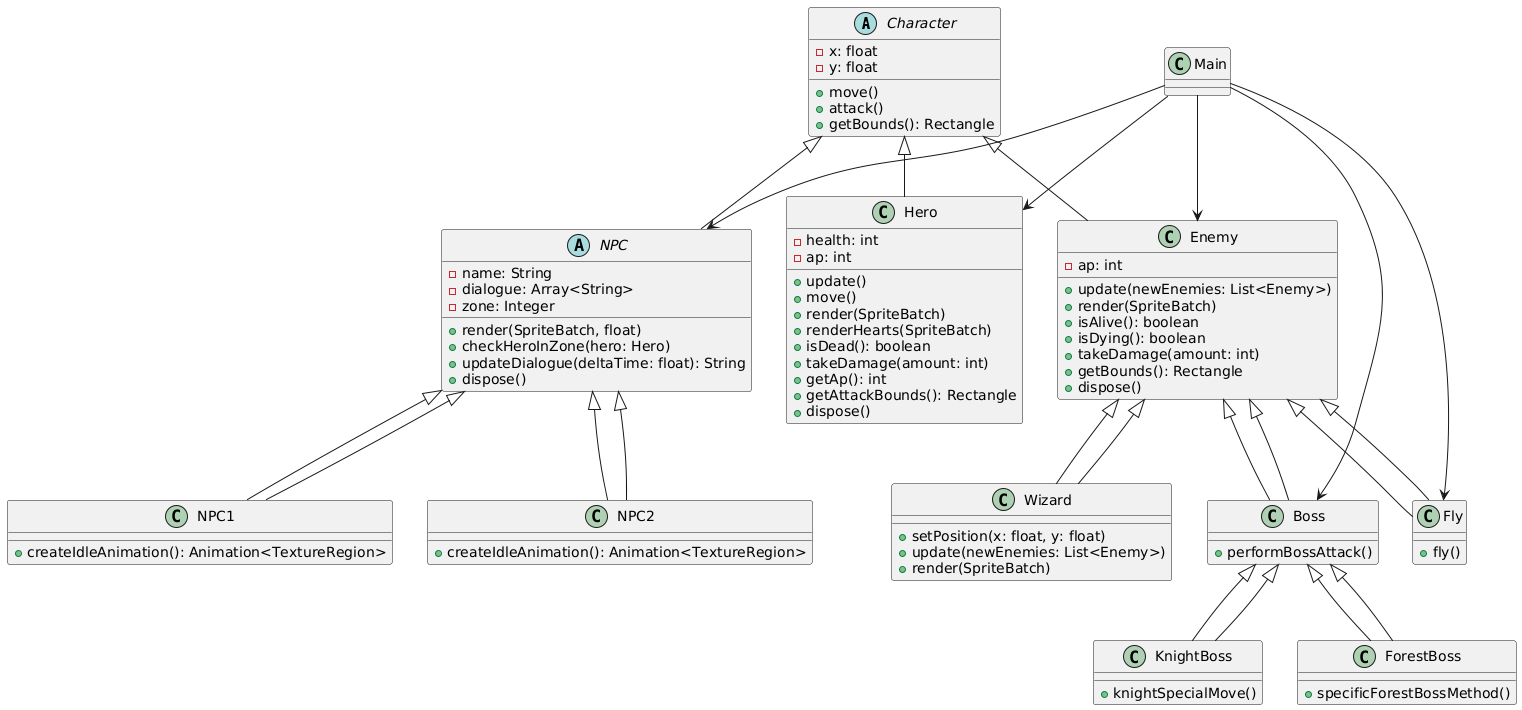

The diagram above was rendered by PlantUML. Its source (embedded in the PNG):
@startuml
abstract class Character {
    - x: float
    - y: float
    + move()
    + attack()
    + getBounds(): Rectangle
}

class Hero extends Character {
    - health: int
    - ap: int
    + update()
    + move()
    + render(SpriteBatch)
    + renderHearts(SpriteBatch)
    + isDead(): boolean
    + takeDamage(amount: int)
    + getAp(): int
    + getAttackBounds(): Rectangle
    + dispose()
}

class Enemy extends Character {
    - ap: int
    + update(newEnemies: List<Enemy>)
    + render(SpriteBatch)
    + isAlive(): boolean
    + isDying(): boolean
    + takeDamage(amount: int)
    + getBounds(): Rectangle
    + dispose()
}

class Wizard extends Enemy {
    + setPosition(x: float, y: float)
    + update(newEnemies: List<Enemy>)
    + render(SpriteBatch)
}

class Fly extends Enemy {
    + fly()
}

class Boss extends Enemy {
    + performBossAttack()
}

class KnightBoss extends Boss {
    + knightSpecialMove()
}

class ForestBoss extends Boss {
    + specificForestBossMethod()
}

abstract class NPC extends Character {
    - name: String
    - dialogue: Array<String>
    - zone: Integer
    + render(SpriteBatch, float)
    + checkHeroInZone(hero: Hero)
    + updateDialogue(deltaTime: float): String
    + dispose()
}

class NPC1 extends NPC {
    + createIdleAnimation(): Animation<TextureRegion>
}

class NPC2 extends NPC {
    + createIdleAnimation(): Animation<TextureRegion>
}

Main --> Hero
Main --> Enemy
Main --> Boss
Main --> Fly
Main --> NPC

Enemy <|-- Wizard
Enemy <|-- Fly
Enemy <|-- Boss
Boss <|-- KnightBoss
Boss <|-- ForestBoss

NPC <|-- NPC1
NPC <|-- NPC2
@enduml